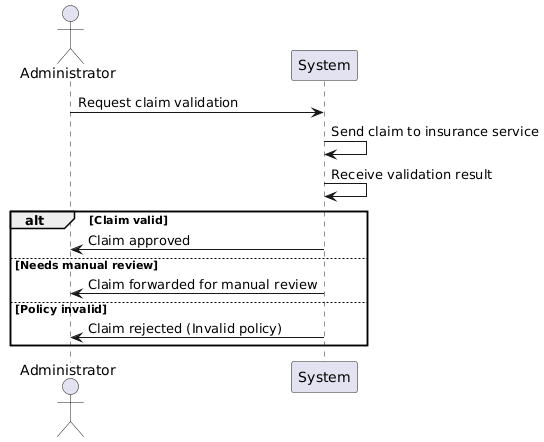

The diagram above was rendered by PlantUML. Its source (embedded in the PNG):
@startuml
actor Administrator
participant "System"

Administrator -> System: Request claim validation
System -> System: Send claim to insurance service
System -> System: Receive validation result

alt Claim valid
    System -> Administrator: Claim approved
else Needs manual review
    System -> Administrator: Claim forwarded for manual review
else Policy invalid
    System -> Administrator: Claim rejected (Invalid policy)
end
@enduml